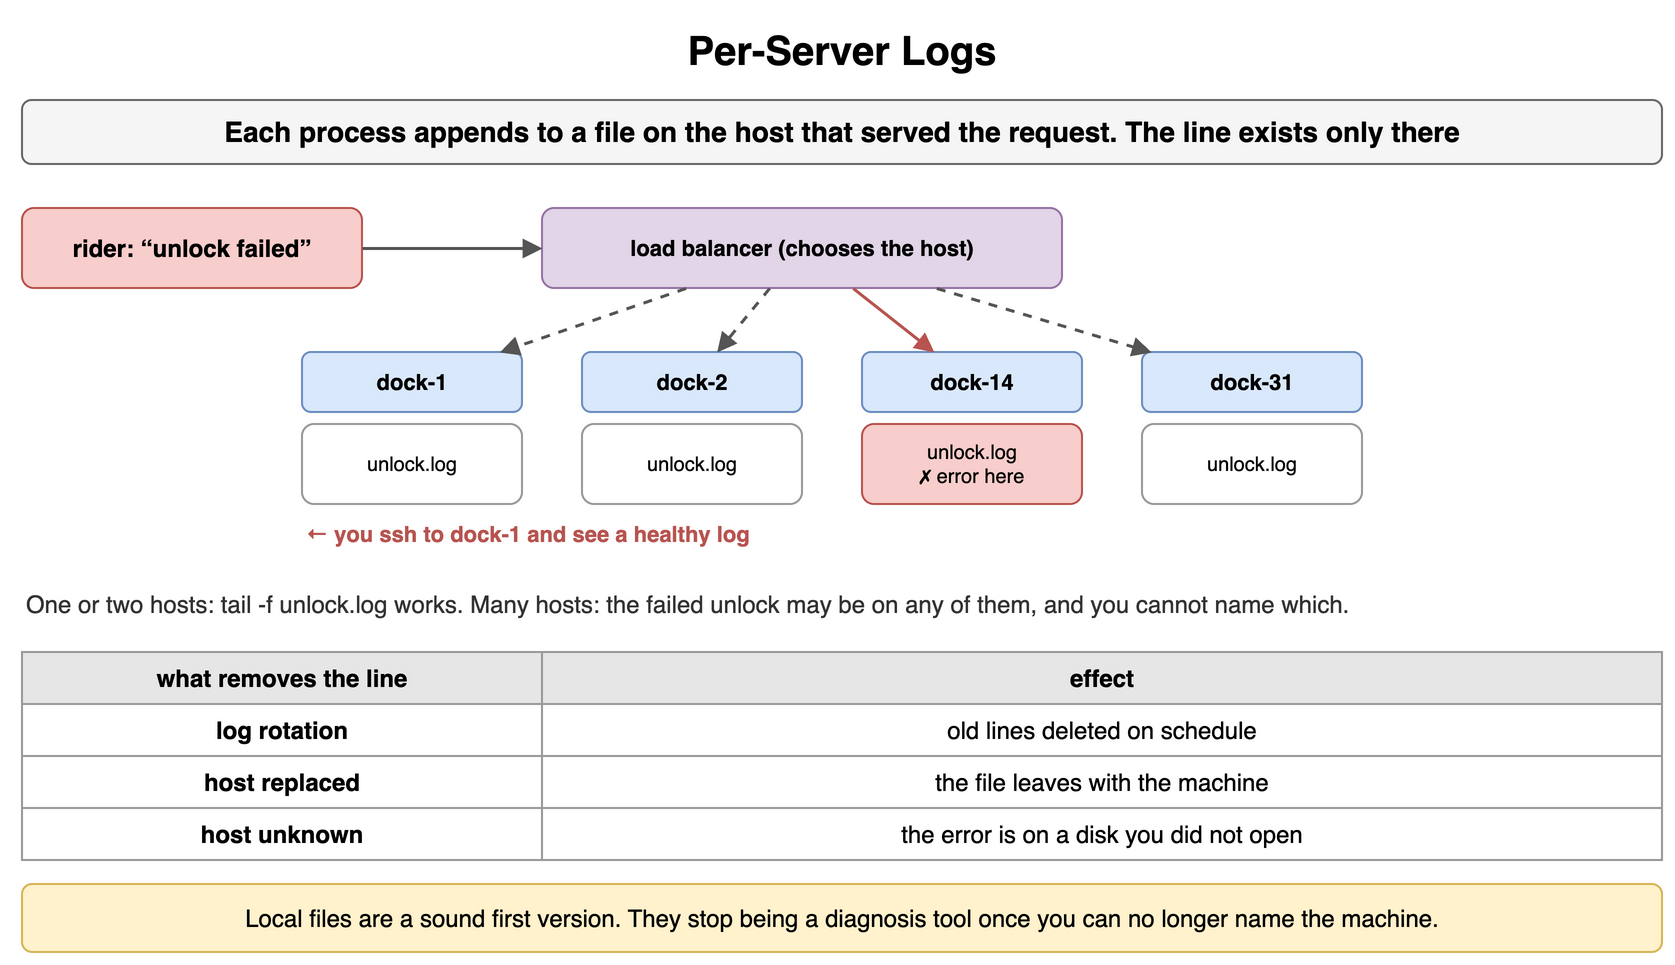

The diagram above was exported from draw.io. Its source (the exported page's mxGraphModel, read from the mxfile embedded in the PNG):
<mxGraphModel dx="900" dy="490" grid="1" gridSize="10" guides="1" tooltips="1" connect="1" arrows="1" fold="1" page="1" pageScale="1" pageWidth="900" pageHeight="490" math="0" shadow="0">
  <root>
    <mxCell id="0" />
    <mxCell id="1" parent="0" />
    <mxCell id="o11" value="Per-Server Logs" style="text;html=1;align=center;verticalAlign=middle;whiteSpace=wrap;fontSize=20;fontStyle=1;" vertex="1" parent="1">
      <mxGeometry x="40" y="10" width="820" height="30" as="geometry" />
    </mxCell>
    <mxCell id="o12" value="Each process appends to a file on the host that served the request. The line exists only there" style="rounded=1;whiteSpace=wrap;html=1;fillColor=#f5f5f5;strokeColor=#666666;fontStyle=1;fontSize=14;" vertex="1" parent="1">
      <mxGeometry x="40" y="50" width="820" height="32" as="geometry" />
    </mxCell>
    <mxCell id="o13" value="rider: “unlock failed”" style="rounded=1;whiteSpace=wrap;html=1;fillColor=#f8cecc;strokeColor=#b85450;fontSize=12;align=center;fontStyle=1;" vertex="1" parent="1">
      <mxGeometry x="40" y="104" width="170" height="40" as="geometry" />
    </mxCell>
    <mxCell id="o14" value="load balancer (chooses the host)" style="rounded=1;whiteSpace=wrap;html=1;fillColor=#e1d5e7;strokeColor=#9673a6;fontSize=11;align=center;fontStyle=1;" vertex="1" parent="1">
      <mxGeometry x="300" y="104" width="260" height="40" as="geometry" />
    </mxCell>
    <mxCell id="o15" value="" style="endArrow=block;endSize=6;html=1;strokeWidth=1.5;strokeColor=#555555;fontSize=11;labelBackgroundColor=#ffffff;" edge="1" parent="1" source="o13" target="o14">
      <mxGeometry relative="1" as="geometry" />
    </mxCell>
    <mxCell id="o16" value="dock-1" style="rounded=1;whiteSpace=wrap;html=1;fillColor=#dae8fc;strokeColor=#6c8ebf;fontSize=11;align=center;fontStyle=1;" vertex="1" parent="1">
      <mxGeometry x="180" y="176" width="110" height="30" as="geometry" />
    </mxCell>
    <mxCell id="o17" value="" style="endArrow=block;endSize=6;html=1;strokeWidth=1.5;strokeColor=#555555;fontSize=11;labelBackgroundColor=#ffffff;dashed=1;" edge="1" parent="1" source="o14" target="o16">
      <mxGeometry relative="1" as="geometry" />
    </mxCell>
    <mxCell id="o18" value="unlock.log" style="rounded=1;whiteSpace=wrap;html=1;fillColor=#ffffff;strokeColor=#999999;fontSize=10;align=center;" vertex="1" parent="1">
      <mxGeometry x="180" y="212" width="110" height="40" as="geometry" />
    </mxCell>
    <mxCell id="o19" value="dock-2" style="rounded=1;whiteSpace=wrap;html=1;fillColor=#dae8fc;strokeColor=#6c8ebf;fontSize=11;align=center;fontStyle=1;" vertex="1" parent="1">
      <mxGeometry x="320" y="176" width="110" height="30" as="geometry" />
    </mxCell>
    <mxCell id="o110" value="" style="endArrow=block;endSize=6;html=1;strokeWidth=1.5;strokeColor=#555555;fontSize=11;labelBackgroundColor=#ffffff;dashed=1;" edge="1" parent="1" source="o14" target="o19">
      <mxGeometry relative="1" as="geometry" />
    </mxCell>
    <mxCell id="o111" value="unlock.log" style="rounded=1;whiteSpace=wrap;html=1;fillColor=#ffffff;strokeColor=#999999;fontSize=10;align=center;" vertex="1" parent="1">
      <mxGeometry x="320" y="212" width="110" height="40" as="geometry" />
    </mxCell>
    <mxCell id="o112" value="dock-14" style="rounded=1;whiteSpace=wrap;html=1;fillColor=#dae8fc;strokeColor=#6c8ebf;fontSize=11;align=center;fontStyle=1;" vertex="1" parent="1">
      <mxGeometry x="460" y="176" width="110" height="30" as="geometry" />
    </mxCell>
    <mxCell id="o113" value="" style="endArrow=block;endSize=6;html=1;strokeWidth=1.5;strokeColor=#b85450;fontSize=11;labelBackgroundColor=#ffffff;fontColor=#b85450;fontStyle=1;" edge="1" parent="1" source="o14" target="o112">
      <mxGeometry relative="1" as="geometry" />
    </mxCell>
    <mxCell id="o114" value="unlock.log&lt;br&gt;✗ error here" style="rounded=1;whiteSpace=wrap;html=1;fillColor=#f8cecc;strokeColor=#b85450;fontSize=10;align=center;" vertex="1" parent="1">
      <mxGeometry x="460" y="212" width="110" height="40" as="geometry" />
    </mxCell>
    <mxCell id="o115" value="dock-31" style="rounded=1;whiteSpace=wrap;html=1;fillColor=#dae8fc;strokeColor=#6c8ebf;fontSize=11;align=center;fontStyle=1;" vertex="1" parent="1">
      <mxGeometry x="600" y="176" width="110" height="30" as="geometry" />
    </mxCell>
    <mxCell id="o116" value="" style="endArrow=block;endSize=6;html=1;strokeWidth=1.5;strokeColor=#555555;fontSize=11;labelBackgroundColor=#ffffff;dashed=1;" edge="1" parent="1" source="o14" target="o115">
      <mxGeometry relative="1" as="geometry" />
    </mxCell>
    <mxCell id="o117" value="unlock.log" style="rounded=1;whiteSpace=wrap;html=1;fillColor=#ffffff;strokeColor=#999999;fontSize=10;align=center;" vertex="1" parent="1">
      <mxGeometry x="600" y="212" width="110" height="40" as="geometry" />
    </mxCell>
    <mxCell id="o118" value="← you ssh to dock-1 and see a healthy log" style="text;html=1;whiteSpace=wrap;fontSize=11;align=left;verticalAlign=middle;fontSize=11;fontColor=#b85450;fontStyle=1;" vertex="1" parent="1">
      <mxGeometry x="180" y="258" width="400" height="18" as="geometry" />
    </mxCell>
    <mxCell id="o119" value="One or two hosts: tail -f unlock.log works. Many hosts: the failed unlock may be on any of them, and you cannot name which." style="text;html=1;whiteSpace=wrap;fontSize=11;align=left;verticalAlign=middle;fontSize=12;fontColor=#333333;" vertex="1" parent="1">
      <mxGeometry x="40" y="284" width="820" height="36" as="geometry" />
    </mxCell>
    <mxCell id="o120" value="what removes the line" style="whiteSpace=wrap;html=1;fillColor=#e6e6e6;strokeColor=#999999;fontStyle=1;fontSize=12;" vertex="1" parent="1">
      <mxGeometry x="40" y="326" width="260" height="26" as="geometry" />
    </mxCell>
    <mxCell id="o121" value="effect" style="whiteSpace=wrap;html=1;fillColor=#e6e6e6;strokeColor=#999999;fontStyle=1;fontSize=12;" vertex="1" parent="1">
      <mxGeometry x="300" y="326" width="560" height="26" as="geometry" />
    </mxCell>
    <mxCell id="o122" value="log rotation" style="whiteSpace=wrap;html=1;strokeColor=#999999;fontSize=12;fillColor=#ffffff;fontStyle=1;" vertex="1" parent="1">
      <mxGeometry x="40" y="352" width="260" height="26" as="geometry" />
    </mxCell>
    <mxCell id="o123" value="old lines deleted on schedule" style="whiteSpace=wrap;html=1;strokeColor=#999999;fontSize=12;fillColor=#ffffff;" vertex="1" parent="1">
      <mxGeometry x="300" y="352" width="560" height="26" as="geometry" />
    </mxCell>
    <mxCell id="o124" value="host replaced" style="whiteSpace=wrap;html=1;strokeColor=#999999;fontSize=12;fillColor=#ffffff;fontStyle=1;" vertex="1" parent="1">
      <mxGeometry x="40" y="378" width="260" height="26" as="geometry" />
    </mxCell>
    <mxCell id="o125" value="the file leaves with the machine" style="whiteSpace=wrap;html=1;strokeColor=#999999;fontSize=12;fillColor=#ffffff;" vertex="1" parent="1">
      <mxGeometry x="300" y="378" width="560" height="26" as="geometry" />
    </mxCell>
    <mxCell id="o126" value="host unknown" style="whiteSpace=wrap;html=1;strokeColor=#999999;fontSize=12;fillColor=#ffffff;fontStyle=1;" vertex="1" parent="1">
      <mxGeometry x="40" y="404" width="260" height="26" as="geometry" />
    </mxCell>
    <mxCell id="o127" value="the error is on a disk you did not open" style="whiteSpace=wrap;html=1;strokeColor=#999999;fontSize=12;fillColor=#ffffff;" vertex="1" parent="1">
      <mxGeometry x="300" y="404" width="560" height="26" as="geometry" />
    </mxCell>
    <mxCell id="o128" value="Local files are a sound first version. They stop being a diagnosis tool once you can no longer name the machine." style="rounded=1;whiteSpace=wrap;html=1;fillColor=#fff2cc;strokeColor=#d6b656;fontSize=12;align=center;" vertex="1" parent="1">
      <mxGeometry x="40" y="442" width="820" height="34" as="geometry" />
    </mxCell>
  </root>
</mxGraphModel>